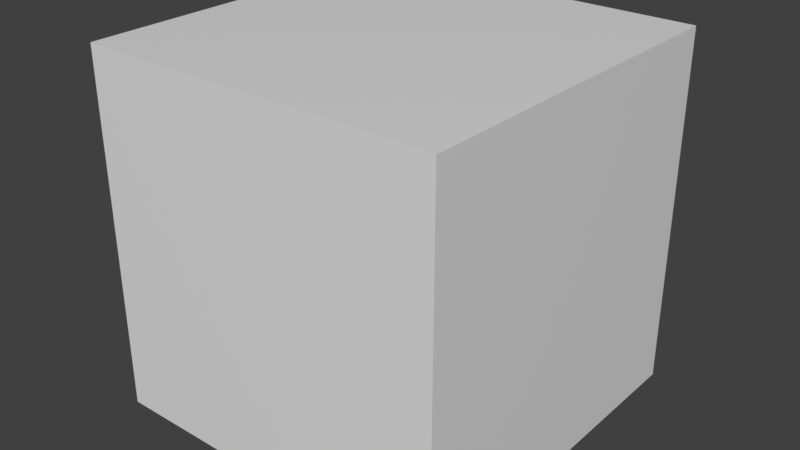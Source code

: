 # Source: startup.blend  (saved by Blender 2.90.4; exported with 4.5.12 LTS)
import bpy
from mathutils import Matrix  # noqa: F401  (used for matrix-valued properties, if any)

bpy.ops.wm.read_factory_settings(use_empty=True)
scene = bpy.context.scene
scene.name = 'Scene'

# ---- collections
col_collection = bpy.data.collections.new('Collection'); scene.collection.children.link(col_collection)

# ---- materials (node trees are filled in below, after node groups)
mat_material = bpy.data.materials.new('Material')
mat_material.alpha_threshold = 0.0
mat_material.use_transparent_shadow = False
mat_material.line_color = (0.0, 0.0, 0.0, 1.0)

# ---- material node trees
mat_material.use_nodes = True; mat_material.node_tree.nodes.clear()
_N = mat_material.node_tree.nodes; _L = mat_material.node_tree.links
n0 = _N.new('ShaderNodeOutputMaterial'); n0.name = 'Material Output'; n0.location = (300, 300)
n1 = _N.new('ShaderNodeBsdfPrincipled'); n1.name = 'Principled BSDF'; n1.location = (10, 300)
n1.distribution = 'GGX'
n1.subsurface_method = 'BURLEY'
n1.inputs[2].default_value = 0.4
n1.inputs[3].default_value = 1.45
n1.inputs[27].default_value = (0.0, 0.0, 0.0, 1.0)
n1.inputs[28].default_value = 1.0
_L.new(n1.outputs[0], n0.inputs[0])
n0.is_active_output = True

# ---- world
world_world = bpy.data.worlds.new('World'); scene.world = world_world
world_world.use_nodes = True; world_world.node_tree.nodes.clear()
_N = world_world.node_tree.nodes; _L = world_world.node_tree.links
n0 = _N.new('ShaderNodeOutputWorld'); n0.name = 'World Output'; n0.location = (300, 300)
n1 = _N.new('ShaderNodeBackground'); n1.name = 'Background'; n1.location = (10, 300)
n1.inputs[0].default_value = (0.05088, 0.05088, 0.05088, 1.0)
_L.new(n1.outputs[0], n0.inputs[0])
n0.is_active_output = True
world_world.color = (0.05088, 0.05088, 0.05088)
world_world.use_sun_shadow = False
world_world.sun_shadow_jitter_overblur = 0.0

# ---- meshes
me_cube = bpy.data.meshes.new('Cube')
me_cube.from_pydata([(1.0, 1.0, 1.0), (1.0, 1.0, -1.0), (1.0, -1.0, 1.0), (1.0, -1.0, -1.0), (-1.0, 1.0, 1.0), (-1.0, 1.0, -1.0), (-1.0, -1.0, 1.0), (-1.0, -1.0, -1.0)], [], [(0, 4, 6, 2), (3, 2, 6, 7), (7, 6, 4, 5), (5, 1, 3, 7), (1, 0, 2, 3), (5, 4, 0, 1)])
_uv = me_cube.uv_layers.new(name='UVMap')
_uv.uv.foreach_set('vector', [0.625, 0.5, 0.875, 0.5, 0.875, 0.75, 0.625, 0.75, 0.375, 0.75, 0.625, 0.75, 0.625, 1.0, 0.375, 1.0, 0.375, 0.0, 0.625, 0.0, 0.625, 0.25, 0.375, 0.25, 0.125, 0.5, 0.375, 0.5, 0.375, 0.75, 0.125, 0.75, 0.375, 0.5, 0.625, 0.5, 0.625, 0.75, 0.375, 0.75, 0.375, 0.25, 0.625, 0.25, 0.625, 0.5, 0.375, 0.5])
me_cube.materials.append(mat_material)
me_cube.use_remesh_preserve_volume = False
me_cube.use_remesh_preserve_attributes = False
me_cube.use_mirror_vertex_groups = False
me_cube.update()

# ---- objects
ob_cube = bpy.data.objects.new('Cube', me_cube)

# ---- transforms, parenting, visibility, modifiers, constraints
ob_cube.location = (0.0, 0.0, 0.0)
ob_cube.lock_rotations_4d = False
ob_cube.empty_display_type = 'ARROWS'
ob_cube.lineart.crease_threshold = 0.0

# ---- collection membership
col_collection.objects.link(ob_cube)

# ---- scene / render settings (as saved in the file)
scene.frame_start = 1; scene.frame_end = 250; scene.frame_set(1)
scene.render.engine = 'BLENDER_EEVEE_NEXT'
scene.render.image_settings.color_mode = 'RGB'
scene.render.image_settings.compression = 50
scene.render.fps = 50
scene.cycles.use_denoising = False
scene.cycles.samples = 1
scene.cycles.sampling_pattern = 'TABULATED_SOBOL'
scene.cycles.use_light_tree = False
scene.cycles.caustics_reflective = False
scene.cycles.caustics_refractive = False
scene.cycles.max_bounces = 8
scene.cycles.diffuse_bounces = 0
scene.cycles.glossy_bounces = 1
scene.cycles.transmission_bounces = 2
scene.cycles.use_animated_seed = True
scene.view_settings.view_transform = 'Standard'
bpy.context.view_layer.update()

# ---- added for rendering (the .blend has no active camera and no usable light): camera, sun
cam_auto = bpy.data.cameras.new('AutoCamera')
cam_auto.lens = 50.0
cam_auto.sensor_width = 36.0
cam_auto.clip_end = 1000.0
ob_auto_camera = bpy.data.objects.new('AutoCamera', cam_auto)
scene.collection.objects.link(ob_auto_camera)
ob_auto_camera.location = (3.20507, -3.84609, 2.56406)
ob_auto_camera.rotation_euler = (1.09748, -7.21219e-08, 0.694738)
scene.camera = ob_auto_camera
light_auto_sun = bpy.data.lights.new('AutoSun', 'SUN')
light_auto_sun.energy = 3.0
light_auto_sun.angle = 0.0523599
ob_auto_sun = bpy.data.objects.new('AutoSun', light_auto_sun)
scene.collection.objects.link(ob_auto_sun)
ob_auto_sun.rotation_euler = (0.872665, 0.174533, 0.523599)
bpy.context.view_layer.update()
